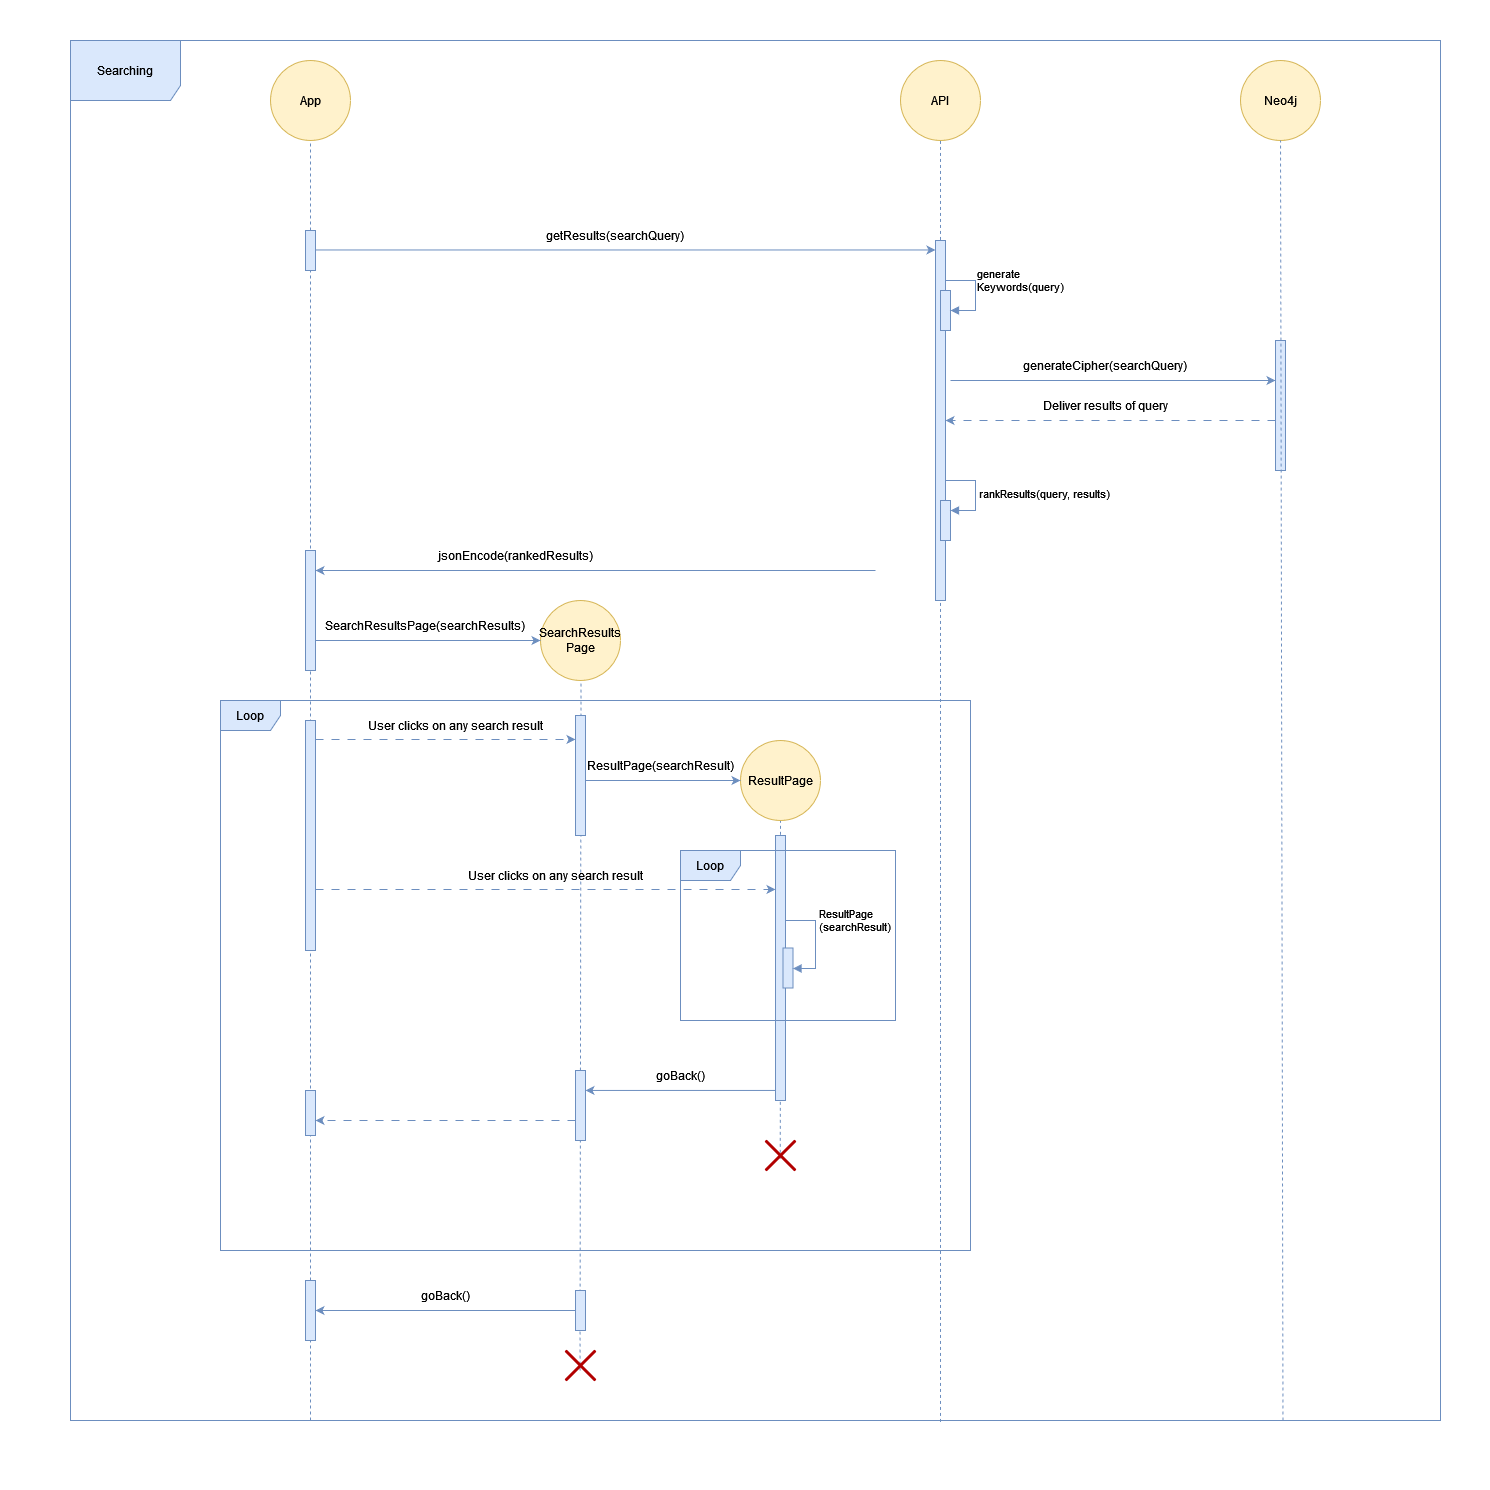

The diagram above was exported from draw.io. Its source (the exported page's mxGraphModel, read from the mxfile embedded in the PNG):
<mxGraphModel dx="2085" dy="1756" grid="1" gridSize="10" guides="1" tooltips="1" connect="1" arrows="1" fold="1" page="1" pageScale="1" pageWidth="850" pageHeight="1100" math="0" shadow="0">
  <root>
    <mxCell id="0" />
    <mxCell id="1" parent="0" />
    <mxCell id="PTGc_cxeWPIYV6TBkI2--80" value="" style="rounded=0;whiteSpace=wrap;html=1;strokeColor=none;" vertex="1" parent="1">
      <mxGeometry x="-240" y="-40" width="1490" height="1490" as="geometry" />
    </mxCell>
    <mxCell id="PTGc_cxeWPIYV6TBkI2--75" value="" style="endArrow=none;dashed=1;html=1;rounded=0;entryX=0.5;entryY=1;entryDx=0;entryDy=0;exitX=0.491;exitY=0.609;exitDx=0;exitDy=0;exitPerimeter=0;fillColor=#dae8fc;strokeColor=#6c8ebf;" edge="1" parent="1" source="PTGc_cxeWPIYV6TBkI2--24" target="PTGc_cxeWPIYV6TBkI2--16">
      <mxGeometry width="50" height="50" relative="1" as="geometry">
        <mxPoint x="710" y="1320" as="sourcePoint" />
        <mxPoint x="590" y="340" as="targetPoint" />
      </mxGeometry>
    </mxCell>
    <mxCell id="PTGc_cxeWPIYV6TBkI2--70" value="" style="endArrow=none;dashed=1;html=1;rounded=0;entryX=0.5;entryY=1;entryDx=0;entryDy=0;exitX=0.467;exitY=0.667;exitDx=0;exitDy=0;exitPerimeter=0;fillColor=#dae8fc;strokeColor=#6c8ebf;" edge="1" parent="1">
      <mxGeometry width="50" height="50" relative="1" as="geometry">
        <mxPoint x="339.5" y="1330.0100000000002" as="sourcePoint" />
        <mxPoint x="340.49" y="640" as="targetPoint" />
        <Array as="points" />
      </mxGeometry>
    </mxCell>
    <mxCell id="PTGc_cxeWPIYV6TBkI2--69" value="" style="endArrow=none;dashed=1;html=1;rounded=0;entryX=0.5;entryY=1;entryDx=0;entryDy=0;exitX=0.635;exitY=1.001;exitDx=0;exitDy=0;exitPerimeter=0;fillColor=#dae8fc;strokeColor=#6c8ebf;" edge="1" parent="1" source="PTGc_cxeWPIYV6TBkI2--79" target="PTGc_cxeWPIYV6TBkI2--3">
      <mxGeometry width="50" height="50" relative="1" as="geometry">
        <mxPoint x="700" y="1310" as="sourcePoint" />
        <mxPoint x="140" y="120" as="targetPoint" />
      </mxGeometry>
    </mxCell>
    <mxCell id="PTGc_cxeWPIYV6TBkI2--67" value="" style="endArrow=none;dashed=1;html=1;rounded=0;entryX=0.5;entryY=1;entryDx=0;entryDy=0;fillColor=#dae8fc;strokeColor=#6c8ebf;" edge="1" parent="1" source="PTGc_cxeWPIYV6TBkI2--60" target="PTGc_cxeWPIYV6TBkI2--2">
      <mxGeometry width="50" height="50" relative="1" as="geometry">
        <mxPoint x="70" y="1551.1764705882354" as="sourcePoint" />
        <mxPoint x="470" y="100" as="targetPoint" />
      </mxGeometry>
    </mxCell>
    <mxCell id="PTGc_cxeWPIYV6TBkI2--68" value="" style="endArrow=none;dashed=1;html=1;rounded=0;entryX=0.5;entryY=1;entryDx=0;entryDy=0;fillColor=#dae8fc;strokeColor=#6c8ebf;" edge="1" parent="1" target="PTGc_cxeWPIYV6TBkI2--60">
      <mxGeometry width="50" height="50" relative="1" as="geometry">
        <mxPoint x="70" y="1380" as="sourcePoint" />
        <mxPoint x="70" y="100" as="targetPoint" />
      </mxGeometry>
    </mxCell>
    <mxCell id="PTGc_cxeWPIYV6TBkI2--2" value="App" style="ellipse;whiteSpace=wrap;html=1;aspect=fixed;fillColor=#fff2cc;strokeColor=#d6b656;" vertex="1" parent="1">
      <mxGeometry x="30" y="20" width="80" height="80" as="geometry" />
    </mxCell>
    <mxCell id="PTGc_cxeWPIYV6TBkI2--3" value="&lt;div&gt;API&lt;/div&gt;" style="ellipse;whiteSpace=wrap;html=1;aspect=fixed;fillColor=#fff2cc;strokeColor=#d6b656;" vertex="1" parent="1">
      <mxGeometry x="660" y="20" width="80" height="80" as="geometry" />
    </mxCell>
    <mxCell id="PTGc_cxeWPIYV6TBkI2--4" value="&lt;div&gt;generateCipher(searchQuery)&lt;/div&gt;" style="text;html=1;fillColor=none;align=center;verticalAlign=middle;whiteSpace=wrap;rounded=0;" vertex="1" parent="1">
      <mxGeometry x="835" y="310" width="60" height="30" as="geometry" />
    </mxCell>
    <mxCell id="PTGc_cxeWPIYV6TBkI2--5" value="Neo4j" style="ellipse;whiteSpace=wrap;html=1;aspect=fixed;fillColor=#fff2cc;strokeColor=#d6b656;" vertex="1" parent="1">
      <mxGeometry x="1000" y="20" width="80" height="80" as="geometry" />
    </mxCell>
    <mxCell id="PTGc_cxeWPIYV6TBkI2--6" value="" style="endArrow=classic;html=1;rounded=0;fillColor=#dae8fc;strokeColor=#6c8ebf;" edge="1" parent="1" target="PTGc_cxeWPIYV6TBkI2--30">
      <mxGeometry width="50" height="50" relative="1" as="geometry">
        <mxPoint x="75" y="209.47" as="sourcePoint" />
        <mxPoint x="300" y="209" as="targetPoint" />
      </mxGeometry>
    </mxCell>
    <mxCell id="PTGc_cxeWPIYV6TBkI2--7" value="getResults(searchQuery)" style="text;html=1;fillColor=none;align=center;verticalAlign=middle;whiteSpace=wrap;rounded=0;" vertex="1" parent="1">
      <mxGeometry x="345" y="180" width="60" height="30" as="geometry" />
    </mxCell>
    <mxCell id="PTGc_cxeWPIYV6TBkI2--8" value="" style="endArrow=classic;html=1;rounded=0;fillColor=#dae8fc;strokeColor=#6c8ebf;" edge="1" parent="1" target="PTGc_cxeWPIYV6TBkI2--37">
      <mxGeometry width="50" height="50" relative="1" as="geometry">
        <mxPoint x="710" y="340" as="sourcePoint" />
        <mxPoint x="980" y="340" as="targetPoint" />
      </mxGeometry>
    </mxCell>
    <mxCell id="PTGc_cxeWPIYV6TBkI2--9" value="" style="endArrow=classic;html=1;rounded=0;dashed=1;dashPattern=8 8;fillColor=#dae8fc;strokeColor=#6c8ebf;" edge="1" parent="1" target="PTGc_cxeWPIYV6TBkI2--30">
      <mxGeometry width="50" height="50" relative="1" as="geometry">
        <mxPoint x="1035" y="379.99999999999994" as="sourcePoint" />
        <mxPoint x="650" y="379.99999999999994" as="targetPoint" />
      </mxGeometry>
    </mxCell>
    <mxCell id="PTGc_cxeWPIYV6TBkI2--10" value="Deliver results of query" style="text;html=1;fillColor=none;align=center;verticalAlign=middle;whiteSpace=wrap;rounded=0;" vertex="1" parent="1">
      <mxGeometry x="770" y="350" width="190" height="30" as="geometry" />
    </mxCell>
    <mxCell id="PTGc_cxeWPIYV6TBkI2--11" value="" style="endArrow=classic;html=1;rounded=0;fillColor=#dae8fc;strokeColor=#6c8ebf;" edge="1" parent="1" target="PTGc_cxeWPIYV6TBkI2--40">
      <mxGeometry width="50" height="50" relative="1" as="geometry">
        <mxPoint x="635" y="530" as="sourcePoint" />
        <mxPoint x="265" y="530" as="targetPoint" />
      </mxGeometry>
    </mxCell>
    <mxCell id="PTGc_cxeWPIYV6TBkI2--12" value="jsonEncode(rankedResults)" style="text;html=1;fillColor=none;align=center;verticalAlign=middle;whiteSpace=wrap;rounded=0;" vertex="1" parent="1">
      <mxGeometry x="180" y="500" width="190" height="30" as="geometry" />
    </mxCell>
    <mxCell id="PTGc_cxeWPIYV6TBkI2--13" value="&lt;div&gt;SearchResults&lt;/div&gt;&lt;div&gt;Page&lt;/div&gt;" style="ellipse;whiteSpace=wrap;html=1;aspect=fixed;fillColor=#fff2cc;strokeColor=#d6b656;" vertex="1" parent="1">
      <mxGeometry x="300" y="560" width="80" height="80" as="geometry" />
    </mxCell>
    <mxCell id="PTGc_cxeWPIYV6TBkI2--14" value="" style="endArrow=classic;html=1;rounded=0;entryX=0;entryY=0.5;entryDx=0;entryDy=0;fillColor=#dae8fc;strokeColor=#6c8ebf;" edge="1" parent="1" source="PTGc_cxeWPIYV6TBkI2--40" target="PTGc_cxeWPIYV6TBkI2--13">
      <mxGeometry width="50" height="50" relative="1" as="geometry">
        <mxPoint x="100" y="610" as="sourcePoint" />
        <mxPoint x="345" y="610" as="targetPoint" />
      </mxGeometry>
    </mxCell>
    <mxCell id="PTGc_cxeWPIYV6TBkI2--15" value="SearchResultsPage(searchResults)" style="text;html=1;fillColor=none;align=center;verticalAlign=middle;whiteSpace=wrap;rounded=0;" vertex="1" parent="1">
      <mxGeometry x="90" y="570" width="190" height="30" as="geometry" />
    </mxCell>
    <mxCell id="PTGc_cxeWPIYV6TBkI2--16" value="&lt;div&gt;ResultPage&lt;/div&gt;" style="ellipse;whiteSpace=wrap;html=1;aspect=fixed;fillColor=#fff2cc;strokeColor=#d6b656;" vertex="1" parent="1">
      <mxGeometry x="500" y="700" width="80" height="80" as="geometry" />
    </mxCell>
    <mxCell id="PTGc_cxeWPIYV6TBkI2--17" value="" style="endArrow=classic;html=1;rounded=0;entryX=0;entryY=0.5;entryDx=0;entryDy=0;fillColor=#dae8fc;strokeColor=#6c8ebf;" edge="1" parent="1" source="PTGc_cxeWPIYV6TBkI2--42" target="PTGc_cxeWPIYV6TBkI2--16">
      <mxGeometry width="50" height="50" relative="1" as="geometry">
        <mxPoint x="410" y="800" as="sourcePoint" />
        <mxPoint x="620" y="800" as="targetPoint" />
      </mxGeometry>
    </mxCell>
    <mxCell id="PTGc_cxeWPIYV6TBkI2--18" value="ResultPage(searchResult)" style="text;html=1;fillColor=none;align=center;verticalAlign=middle;whiteSpace=wrap;rounded=0;" vertex="1" parent="1">
      <mxGeometry x="325" y="710" width="190" height="30" as="geometry" />
    </mxCell>
    <mxCell id="PTGc_cxeWPIYV6TBkI2--19" value="Loop" style="shape=umlFrame;whiteSpace=wrap;html=1;pointerEvents=0;fillColor=#dae8fc;strokeColor=#6c8ebf;" vertex="1" parent="1">
      <mxGeometry x="-20" y="660" width="750" height="550" as="geometry" />
    </mxCell>
    <mxCell id="PTGc_cxeWPIYV6TBkI2--20" value="" style="endArrow=classic;html=1;rounded=0;exitX=0.5;exitY=0.235;exitDx=0;exitDy=0;exitPerimeter=0;fillColor=#dae8fc;strokeColor=#6c8ebf;" edge="1" parent="1">
      <mxGeometry width="50" height="50" relative="1" as="geometry">
        <mxPoint x="540" y="1049.95" as="sourcePoint" />
        <mxPoint x="345" y="1049.95" as="targetPoint" />
      </mxGeometry>
    </mxCell>
    <mxCell id="PTGc_cxeWPIYV6TBkI2--21" value="goBack()" style="text;html=1;fillColor=none;align=center;verticalAlign=middle;whiteSpace=wrap;rounded=0;" vertex="1" parent="1">
      <mxGeometry x="345" y="1020" width="190" height="30" as="geometry" />
    </mxCell>
    <mxCell id="PTGc_cxeWPIYV6TBkI2--22" value="" style="endArrow=classic;html=1;rounded=0;dashed=1;dashPattern=8 8;fillColor=#dae8fc;strokeColor=#6c8ebf;" edge="1" parent="1" target="PTGc_cxeWPIYV6TBkI2--42">
      <mxGeometry width="50" height="50" relative="1" as="geometry">
        <mxPoint x="75" y="698.95" as="sourcePoint" />
        <mxPoint x="405" y="698.95" as="targetPoint" />
      </mxGeometry>
    </mxCell>
    <mxCell id="PTGc_cxeWPIYV6TBkI2--23" value="User clicks on any search result" style="text;html=1;fillColor=none;align=center;verticalAlign=middle;whiteSpace=wrap;rounded=0;" vertex="1" parent="1">
      <mxGeometry x="120" y="670" width="190" height="30" as="geometry" />
    </mxCell>
    <mxCell id="PTGc_cxeWPIYV6TBkI2--24" value="" style="shape=umlDestroy;whiteSpace=wrap;html=1;strokeWidth=3;targetShapes=umlLifeline;fillColor=#e51400;strokeColor=#B20000;fontColor=#ffffff;" vertex="1" parent="1">
      <mxGeometry x="525" y="1100" width="30" height="30" as="geometry" />
    </mxCell>
    <mxCell id="PTGc_cxeWPIYV6TBkI2--25" value="" style="endArrow=classic;html=1;rounded=0;fillColor=#dae8fc;strokeColor=#6c8ebf;" edge="1" parent="1" source="PTGc_cxeWPIYV6TBkI2--59" target="PTGc_cxeWPIYV6TBkI2--60">
      <mxGeometry width="50" height="50" relative="1" as="geometry">
        <mxPoint x="325" y="1270" as="sourcePoint" />
        <mxPoint x="70" y="1270" as="targetPoint" />
      </mxGeometry>
    </mxCell>
    <mxCell id="PTGc_cxeWPIYV6TBkI2--26" value="goBack()" style="text;html=1;fillColor=none;align=center;verticalAlign=middle;whiteSpace=wrap;rounded=0;" vertex="1" parent="1">
      <mxGeometry x="110" y="1240" width="190" height="30" as="geometry" />
    </mxCell>
    <mxCell id="PTGc_cxeWPIYV6TBkI2--27" value="" style="shape=umlDestroy;whiteSpace=wrap;html=1;strokeWidth=3;targetShapes=umlLifeline;fillColor=#e51400;strokeColor=#B20000;fontColor=#ffffff;" vertex="1" parent="1">
      <mxGeometry x="325" y="1310" width="30" height="30" as="geometry" />
    </mxCell>
    <mxCell id="PTGc_cxeWPIYV6TBkI2--29" value="" style="html=1;points=[[0,0,0,0,5],[0,1,0,0,-5],[1,0,0,0,5],[1,1,0,0,-5]];perimeter=orthogonalPerimeter;outlineConnect=0;targetShapes=umlLifeline;portConstraint=eastwest;newEdgeStyle={&quot;curved&quot;:0,&quot;rounded&quot;:0};fillColor=#dae8fc;strokeColor=#6c8ebf;" vertex="1" parent="1">
      <mxGeometry x="65" y="190" width="10" height="40" as="geometry" />
    </mxCell>
    <mxCell id="PTGc_cxeWPIYV6TBkI2--30" value="" style="html=1;points=[[0,0,0,0,5],[0,1,0,0,-5],[1,0,0,0,5],[1,1,0,0,-5]];perimeter=orthogonalPerimeter;outlineConnect=0;targetShapes=umlLifeline;portConstraint=eastwest;newEdgeStyle={&quot;curved&quot;:0,&quot;rounded&quot;:0};fillColor=#dae8fc;strokeColor=#6c8ebf;" vertex="1" parent="1">
      <mxGeometry x="695" y="200" width="10" height="360" as="geometry" />
    </mxCell>
    <mxCell id="PTGc_cxeWPIYV6TBkI2--32" value="" style="html=1;points=[[0,0,0,0,5],[0,1,0,0,-5],[1,0,0,0,5],[1,1,0,0,-5]];perimeter=orthogonalPerimeter;outlineConnect=0;targetShapes=umlLifeline;portConstraint=eastwest;newEdgeStyle={&quot;curved&quot;:0,&quot;rounded&quot;:0};fillColor=#dae8fc;strokeColor=#6c8ebf;" vertex="1" parent="1">
      <mxGeometry x="700" y="250" width="10" height="40" as="geometry" />
    </mxCell>
    <mxCell id="PTGc_cxeWPIYV6TBkI2--33" value="&lt;div&gt;generate&lt;/div&gt;&lt;div&gt;Keywords(query)&lt;/div&gt;" style="html=1;align=left;spacingLeft=2;endArrow=block;rounded=0;edgeStyle=orthogonalEdgeStyle;curved=0;rounded=0;fillColor=#dae8fc;strokeColor=#6c8ebf;" edge="1" target="PTGc_cxeWPIYV6TBkI2--32" parent="1">
      <mxGeometry relative="1" as="geometry">
        <mxPoint x="705" y="210" as="sourcePoint" />
        <Array as="points">
          <mxPoint x="735" y="240" />
        </Array>
      </mxGeometry>
    </mxCell>
    <mxCell id="PTGc_cxeWPIYV6TBkI2--37" value="" style="html=1;points=[[0,0,0,0,5],[0,1,0,0,-5],[1,0,0,0,5],[1,1,0,0,-5]];perimeter=orthogonalPerimeter;outlineConnect=0;targetShapes=umlLifeline;portConstraint=eastwest;newEdgeStyle={&quot;curved&quot;:0,&quot;rounded&quot;:0};fillColor=#dae8fc;strokeColor=#6c8ebf;" vertex="1" parent="1">
      <mxGeometry x="1035" y="300" width="10" height="130" as="geometry" />
    </mxCell>
    <mxCell id="PTGc_cxeWPIYV6TBkI2--38" value="" style="html=1;points=[[0,0,0,0,5],[0,1,0,0,-5],[1,0,0,0,5],[1,1,0,0,-5]];perimeter=orthogonalPerimeter;outlineConnect=0;targetShapes=umlLifeline;portConstraint=eastwest;newEdgeStyle={&quot;curved&quot;:0,&quot;rounded&quot;:0};fillColor=#dae8fc;strokeColor=#6c8ebf;" vertex="1" parent="1">
      <mxGeometry x="700" y="460" width="10" height="40" as="geometry" />
    </mxCell>
    <mxCell id="PTGc_cxeWPIYV6TBkI2--39" value="rankResults(query, results)" style="html=1;align=left;spacingLeft=2;endArrow=block;rounded=0;edgeStyle=orthogonalEdgeStyle;curved=0;rounded=0;fillColor=#dae8fc;strokeColor=#6c8ebf;" edge="1" target="PTGc_cxeWPIYV6TBkI2--38" parent="1">
      <mxGeometry relative="1" as="geometry">
        <mxPoint x="705" y="440" as="sourcePoint" />
        <Array as="points">
          <mxPoint x="735" y="470" />
        </Array>
      </mxGeometry>
    </mxCell>
    <mxCell id="PTGc_cxeWPIYV6TBkI2--40" value="" style="html=1;points=[[0,0,0,0,5],[0,1,0,0,-5],[1,0,0,0,5],[1,1,0,0,-5]];perimeter=orthogonalPerimeter;outlineConnect=0;targetShapes=umlLifeline;portConstraint=eastwest;newEdgeStyle={&quot;curved&quot;:0,&quot;rounded&quot;:0};fillColor=#dae8fc;strokeColor=#6c8ebf;" vertex="1" parent="1">
      <mxGeometry x="65" y="510" width="10" height="120" as="geometry" />
    </mxCell>
    <mxCell id="PTGc_cxeWPIYV6TBkI2--41" value="" style="html=1;points=[[0,0,0,0,5],[0,1,0,0,-5],[1,0,0,0,5],[1,1,0,0,-5]];perimeter=orthogonalPerimeter;outlineConnect=0;targetShapes=umlLifeline;portConstraint=eastwest;newEdgeStyle={&quot;curved&quot;:0,&quot;rounded&quot;:0};fillColor=#dae8fc;strokeColor=#6c8ebf;" vertex="1" parent="1">
      <mxGeometry x="65" y="680" width="10" height="230" as="geometry" />
    </mxCell>
    <mxCell id="PTGc_cxeWPIYV6TBkI2--42" value="" style="html=1;points=[[0,0,0,0,5],[0,1,0,0,-5],[1,0,0,0,5],[1,1,0,0,-5]];perimeter=orthogonalPerimeter;outlineConnect=0;targetShapes=umlLifeline;portConstraint=eastwest;newEdgeStyle={&quot;curved&quot;:0,&quot;rounded&quot;:0};fillColor=#dae8fc;strokeColor=#6c8ebf;" vertex="1" parent="1">
      <mxGeometry x="335" y="675" width="10" height="120" as="geometry" />
    </mxCell>
    <mxCell id="PTGc_cxeWPIYV6TBkI2--44" value="" style="html=1;points=[[0,0,0,0,5],[0,1,0,0,-5],[1,0,0,0,5],[1,1,0,0,-5]];perimeter=orthogonalPerimeter;outlineConnect=0;targetShapes=umlLifeline;portConstraint=eastwest;newEdgeStyle={&quot;curved&quot;:0,&quot;rounded&quot;:0};fillColor=#dae8fc;strokeColor=#6c8ebf;" vertex="1" parent="1">
      <mxGeometry x="335" y="1030" width="10" height="70" as="geometry" />
    </mxCell>
    <mxCell id="PTGc_cxeWPIYV6TBkI2--47" value="" style="html=1;points=[[0,0,0,0,5],[0,1,0,0,-5],[1,0,0,0,5],[1,1,0,0,-5]];perimeter=orthogonalPerimeter;outlineConnect=0;targetShapes=umlLifeline;portConstraint=eastwest;newEdgeStyle={&quot;curved&quot;:0,&quot;rounded&quot;:0};fillColor=#dae8fc;strokeColor=#6c8ebf;" vertex="1" parent="1">
      <mxGeometry x="535" y="795" width="10" height="265" as="geometry" />
    </mxCell>
    <mxCell id="PTGc_cxeWPIYV6TBkI2--48" value="" style="html=1;points=[[0,0,0,0,5],[0,1,0,0,-5],[1,0,0,0,5],[1,1,0,0,-5]];perimeter=orthogonalPerimeter;outlineConnect=0;targetShapes=umlLifeline;portConstraint=eastwest;newEdgeStyle={&quot;curved&quot;:0,&quot;rounded&quot;:0};fillColor=#dae8fc;strokeColor=#6c8ebf;" vertex="1" parent="1">
      <mxGeometry x="542.5" y="907.5" width="10" height="40" as="geometry" />
    </mxCell>
    <mxCell id="PTGc_cxeWPIYV6TBkI2--49" value="&lt;div&gt;ResultPage&lt;/div&gt;&lt;div&gt;(searchResult)&lt;br&gt;&lt;/div&gt;" style="html=1;align=left;spacingLeft=2;endArrow=block;rounded=0;edgeStyle=orthogonalEdgeStyle;curved=0;rounded=0;fillColor=#dae8fc;strokeColor=#6c8ebf;" edge="1" target="PTGc_cxeWPIYV6TBkI2--48" parent="1">
      <mxGeometry x="0.1966" relative="1" as="geometry">
        <mxPoint x="545" y="805" as="sourcePoint" />
        <Array as="points">
          <mxPoint x="545" y="880" />
          <mxPoint x="575" y="880" />
          <mxPoint x="575" y="928" />
        </Array>
        <mxPoint as="offset" />
      </mxGeometry>
    </mxCell>
    <mxCell id="PTGc_cxeWPIYV6TBkI2--58" value="Loop" style="shape=umlFrame;whiteSpace=wrap;html=1;pointerEvents=0;fillColor=#dae8fc;strokeColor=#6c8ebf;" vertex="1" parent="1">
      <mxGeometry x="440" y="810" width="215" height="170" as="geometry" />
    </mxCell>
    <mxCell id="PTGc_cxeWPIYV6TBkI2--61" value="" style="html=1;points=[[0,0,0,0,5],[0,1,0,0,-5],[1,0,0,0,5],[1,1,0,0,-5]];perimeter=orthogonalPerimeter;outlineConnect=0;targetShapes=umlLifeline;portConstraint=eastwest;newEdgeStyle={&quot;curved&quot;:0,&quot;rounded&quot;:0};fillColor=#dae8fc;strokeColor=#6c8ebf;" vertex="1" parent="1">
      <mxGeometry x="65" y="1050" width="10" height="45" as="geometry" />
    </mxCell>
    <mxCell id="PTGc_cxeWPIYV6TBkI2--62" value="" style="endArrow=classic;html=1;rounded=0;dashed=1;dashPattern=8 8;fillColor=#dae8fc;strokeColor=#6c8ebf;" edge="1" parent="1" target="PTGc_cxeWPIYV6TBkI2--61">
      <mxGeometry width="50" height="50" relative="1" as="geometry">
        <mxPoint x="335" y="1080" as="sourcePoint" />
        <mxPoint x="-55" y="1080" as="targetPoint" />
      </mxGeometry>
    </mxCell>
    <mxCell id="PTGc_cxeWPIYV6TBkI2--65" value="" style="endArrow=classic;html=1;rounded=0;dashed=1;dashPattern=8 8;fillColor=#dae8fc;strokeColor=#6c8ebf;" edge="1" parent="1" target="PTGc_cxeWPIYV6TBkI2--47">
      <mxGeometry width="50" height="50" relative="1" as="geometry">
        <mxPoint x="75" y="848.95" as="sourcePoint" />
        <mxPoint x="335" y="849" as="targetPoint" />
      </mxGeometry>
    </mxCell>
    <mxCell id="PTGc_cxeWPIYV6TBkI2--66" value="User clicks on any search result" style="text;html=1;fillColor=none;align=center;verticalAlign=middle;whiteSpace=wrap;rounded=0;" vertex="1" parent="1">
      <mxGeometry x="220" y="820" width="190" height="30" as="geometry" />
    </mxCell>
    <mxCell id="PTGc_cxeWPIYV6TBkI2--60" value="" style="html=1;points=[[0,0,0,0,5],[0,1,0,0,-5],[1,0,0,0,5],[1,1,0,0,-5]];perimeter=orthogonalPerimeter;outlineConnect=0;targetShapes=umlLifeline;portConstraint=eastwest;newEdgeStyle={&quot;curved&quot;:0,&quot;rounded&quot;:0};fillColor=#dae8fc;strokeColor=#6c8ebf;" vertex="1" parent="1">
      <mxGeometry x="65" y="1240" width="10" height="60" as="geometry" />
    </mxCell>
    <mxCell id="PTGc_cxeWPIYV6TBkI2--59" value="" style="html=1;points=[[0,0,0,0,5],[0,1,0,0,-5],[1,0,0,0,5],[1,1,0,0,-5]];perimeter=orthogonalPerimeter;outlineConnect=0;targetShapes=umlLifeline;portConstraint=eastwest;newEdgeStyle={&quot;curved&quot;:0,&quot;rounded&quot;:0};fillColor=#dae8fc;strokeColor=#6c8ebf;" vertex="1" parent="1">
      <mxGeometry x="335" y="1250" width="10" height="40" as="geometry" />
    </mxCell>
    <mxCell id="PTGc_cxeWPIYV6TBkI2--76" value="" style="endArrow=none;dashed=1;html=1;rounded=0;entryX=0.5;entryY=1;entryDx=0;entryDy=0;exitX=0.885;exitY=1;exitDx=0;exitDy=0;exitPerimeter=0;fillColor=#dae8fc;strokeColor=#6c8ebf;" edge="1" parent="1" source="PTGc_cxeWPIYV6TBkI2--79" target="PTGc_cxeWPIYV6TBkI2--5">
      <mxGeometry width="50" height="50" relative="1" as="geometry">
        <mxPoint x="1040" y="1250" as="sourcePoint" />
        <mxPoint x="1040" y="110" as="targetPoint" />
      </mxGeometry>
    </mxCell>
    <mxCell id="PTGc_cxeWPIYV6TBkI2--79" value="Searching" style="shape=umlFrame;whiteSpace=wrap;html=1;pointerEvents=0;width=110;height=60;fillColor=#dae8fc;strokeColor=#6c8ebf;" vertex="1" parent="1">
      <mxGeometry x="-170" width="1370" height="1380" as="geometry" />
    </mxCell>
  </root>
</mxGraphModel>